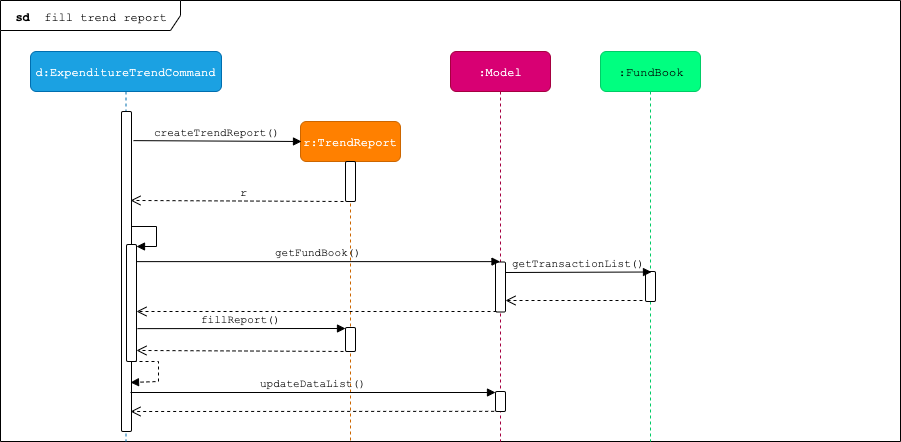

The diagram above was exported from draw.io. Its source (the exported page's mxGraphModel, read from the mxfile embedded in the PNG):
<mxGraphModel dx="772" dy="337" grid="1" gridSize="10" guides="1" tooltips="1" connect="1" arrows="1" fold="1" page="1" pageScale="1" pageWidth="850" pageHeight="1100" math="0" shadow="0">
  <root>
    <mxCell id="0" />
    <mxCell id="1" parent="0" />
    <mxCell id="lAFKInv3gpbGLQ7VZKK8-38" value="&lt;font face=&quot;Courier New&quot;&gt;&lt;b&gt;sd&lt;/b&gt;&amp;nbsp; fill trend report&lt;/font&gt;" style="shape=umlFrame;whiteSpace=wrap;html=1;width=180;height=30;" vertex="1" parent="1">
      <mxGeometry x="330" y="599" width="900" height="441" as="geometry" />
    </mxCell>
    <mxCell id="lAFKInv3gpbGLQ7VZKK8-42" value="d:ExpenditureTrendCommand" style="shape=umlLifeline;perimeter=lifelinePerimeter;whiteSpace=wrap;html=1;container=1;collapsible=0;recursiveResize=0;outlineConnect=0;rounded=1;comic=0;fontFamily=Courier New;fillColor=#1ba1e2;strokeColor=#006EAF;fontColor=#ffffff;" vertex="1" parent="1">
      <mxGeometry x="360" y="650" width="191" height="390" as="geometry" />
    </mxCell>
    <mxCell id="lAFKInv3gpbGLQ7VZKK8-81" value="" style="html=1;points=[];perimeter=orthogonalPerimeter;rounded=1;comic=0;fontFamily=Courier New;" vertex="1" parent="lAFKInv3gpbGLQ7VZKK8-42">
      <mxGeometry x="91" y="60" width="10" height="320" as="geometry" />
    </mxCell>
    <mxCell id="lAFKInv3gpbGLQ7VZKK8-47" value="r:TrendReport" style="shape=umlLifeline;perimeter=lifelinePerimeter;whiteSpace=wrap;html=1;container=1;collapsible=0;recursiveResize=0;outlineConnect=0;rounded=1;comic=0;fontFamily=Courier New;fillColor=#FF8000;strokeColor=#CC6600;fontColor=#ffffff;size=40;perimeterSpacing=0;" vertex="1" parent="1">
      <mxGeometry x="630" y="720" width="100" height="320" as="geometry" />
    </mxCell>
    <mxCell id="lAFKInv3gpbGLQ7VZKK8-55" value="" style="html=1;points=[];perimeter=orthogonalPerimeter;rounded=1;comic=0;fontFamily=Courier New;" vertex="1" parent="lAFKInv3gpbGLQ7VZKK8-47">
      <mxGeometry x="45" y="40" width="10" height="40" as="geometry" />
    </mxCell>
    <mxCell id="lAFKInv3gpbGLQ7VZKK8-101" value="" style="html=1;points=[];perimeter=orthogonalPerimeter;rounded=1;comic=0;fontFamily=Courier New;" vertex="1" parent="lAFKInv3gpbGLQ7VZKK8-47">
      <mxGeometry x="45" y="206" width="10" height="24" as="geometry" />
    </mxCell>
    <mxCell id="lAFKInv3gpbGLQ7VZKK8-54" value="createTrendReport()" style="html=1;verticalAlign=bottom;endArrow=block;fontFamily=Courier New;labelBackgroundColor=none;exitX=1.2;exitY=0.091;exitDx=0;exitDy=0;exitPerimeter=0;" edge="1" parent="1" source="lAFKInv3gpbGLQ7VZKK8-81">
      <mxGeometry width="80" relative="1" as="geometry">
        <mxPoint x="470" y="740" as="sourcePoint" />
        <mxPoint x="631" y="740" as="targetPoint" />
      </mxGeometry>
    </mxCell>
    <mxCell id="lAFKInv3gpbGLQ7VZKK8-56" value="" style="html=1;verticalAlign=bottom;endArrow=open;dashed=1;endSize=8;fontFamily=Courier New;entryX=0.9;entryY=0.278;entryDx=0;entryDy=0;entryPerimeter=0;" edge="1" parent="1" target="lAFKInv3gpbGLQ7VZKK8-81">
      <mxGeometry relative="1" as="geometry">
        <mxPoint x="673" y="800" as="sourcePoint" />
        <mxPoint x="470" y="800" as="targetPoint" />
      </mxGeometry>
    </mxCell>
    <mxCell id="lAFKInv3gpbGLQ7VZKK8-72" value="&lt;font face=&quot;Courier New&quot;&gt;r&lt;/font&gt;" style="text;html=1;resizable=0;points=[];align=center;verticalAlign=middle;labelBackgroundColor=#ffffff;" vertex="1" connectable="0" parent="lAFKInv3gpbGLQ7VZKK8-56">
      <mxGeometry x="-0.151" y="2" relative="1" as="geometry">
        <mxPoint x="-10" y="-12" as="offset" />
      </mxGeometry>
    </mxCell>
    <mxCell id="lAFKInv3gpbGLQ7VZKK8-76" value=":Model" style="shape=umlLifeline;perimeter=lifelinePerimeter;whiteSpace=wrap;html=1;container=1;collapsible=0;recursiveResize=0;outlineConnect=0;rounded=1;comic=0;fontFamily=Courier New;fillColor=#d80073;strokeColor=#A50040;fontColor=#ffffff;size=40;" vertex="1" parent="1">
      <mxGeometry x="780" y="650" width="100" height="390" as="geometry" />
    </mxCell>
    <mxCell id="lAFKInv3gpbGLQ7VZKK8-77" value="" style="html=1;points=[];perimeter=orthogonalPerimeter;rounded=1;comic=0;fontFamily=Courier New;" vertex="1" parent="lAFKInv3gpbGLQ7VZKK8-76">
      <mxGeometry x="45" y="340" width="10" height="20" as="geometry" />
    </mxCell>
    <mxCell id="lAFKInv3gpbGLQ7VZKK8-91" value="" style="html=1;points=[];perimeter=orthogonalPerimeter;rounded=1;comic=0;fontFamily=Courier New;" vertex="1" parent="lAFKInv3gpbGLQ7VZKK8-76">
      <mxGeometry x="45" y="210.5" width="10" height="50" as="geometry" />
    </mxCell>
    <mxCell id="lAFKInv3gpbGLQ7VZKK8-78" value="updateDataList()" style="html=1;verticalAlign=bottom;endArrow=block;fontFamily=Courier New;entryX=0;entryY=0;entryDx=0;entryDy=0;entryPerimeter=0;labelBackgroundColor=none;" edge="1" parent="1">
      <mxGeometry width="80" relative="1" as="geometry">
        <mxPoint x="460" y="991" as="sourcePoint" />
        <mxPoint x="825" y="991" as="targetPoint" />
      </mxGeometry>
    </mxCell>
    <mxCell id="lAFKInv3gpbGLQ7VZKK8-79" value="" style="html=1;verticalAlign=bottom;endArrow=open;dashed=1;endSize=8;fontFamily=Courier New;exitX=0.067;exitY=1.017;exitDx=0;exitDy=0;exitPerimeter=0;" edge="1" parent="1">
      <mxGeometry relative="1" as="geometry">
        <mxPoint x="823.6700000000001" y="1009.84" as="sourcePoint" />
        <mxPoint x="460" y="1010" as="targetPoint" />
      </mxGeometry>
    </mxCell>
    <mxCell id="lAFKInv3gpbGLQ7VZKK8-84" value="" style="html=1;points=[];perimeter=orthogonalPerimeter;rounded=1;comic=0;fontFamily=Courier New;" vertex="1" parent="1">
      <mxGeometry x="456" y="843" width="10" height="117" as="geometry" />
    </mxCell>
    <mxCell id="lAFKInv3gpbGLQ7VZKK8-87" value=":FundBook" style="shape=umlLifeline;perimeter=lifelinePerimeter;whiteSpace=wrap;html=1;container=1;collapsible=0;recursiveResize=0;outlineConnect=0;rounded=1;comic=0;fontFamily=Courier New;fillColor=#00FF80;strokeColor=#00CC66;size=40;" vertex="1" parent="1">
      <mxGeometry x="930" y="650" width="100" height="390" as="geometry" />
    </mxCell>
    <mxCell id="lAFKInv3gpbGLQ7VZKK8-88" value="" style="html=1;points=[];perimeter=orthogonalPerimeter;rounded=1;comic=0;fontFamily=Courier New;" vertex="1" parent="lAFKInv3gpbGLQ7VZKK8-87">
      <mxGeometry x="45" y="220" width="10" height="30" as="geometry" />
    </mxCell>
    <mxCell id="lAFKInv3gpbGLQ7VZKK8-89" value="getFundBook()" style="html=1;verticalAlign=bottom;endArrow=block;fontFamily=Courier New;labelBackgroundColor=none;exitX=1.2;exitY=0.091;exitDx=0;exitDy=0;exitPerimeter=0;" edge="1" parent="1" target="lAFKInv3gpbGLQ7VZKK8-76">
      <mxGeometry width="80" relative="1" as="geometry">
        <mxPoint x="466" y="860.1199999999999" as="sourcePoint" />
        <mxPoint x="634" y="861" as="targetPoint" />
      </mxGeometry>
    </mxCell>
    <mxCell id="lAFKInv3gpbGLQ7VZKK8-90" value="getTransactionList()" style="html=1;verticalAlign=bottom;endArrow=block;fontFamily=Courier New;labelBackgroundColor=none;exitX=0.9;exitY=0.19;exitDx=0;exitDy=0;exitPerimeter=0;" edge="1" parent="1">
      <mxGeometry width="80" relative="1" as="geometry">
        <mxPoint x="835" y="871" as="sourcePoint" />
        <mxPoint x="981" y="870.5" as="targetPoint" />
      </mxGeometry>
    </mxCell>
    <mxCell id="lAFKInv3gpbGLQ7VZKK8-92" value="" style="html=1;verticalAlign=bottom;endArrow=open;dashed=1;endSize=8;fontFamily=Courier New;entryX=1;entryY=0.77;entryDx=0;entryDy=0;entryPerimeter=0;" edge="1" parent="1" target="lAFKInv3gpbGLQ7VZKK8-91">
      <mxGeometry relative="1" as="geometry">
        <mxPoint x="972" y="899" as="sourcePoint" />
        <mxPoint x="835" y="900" as="targetPoint" />
      </mxGeometry>
    </mxCell>
    <mxCell id="lAFKInv3gpbGLQ7VZKK8-96" value="" style="html=1;verticalAlign=bottom;endArrow=open;dashed=1;endSize=8;fontFamily=Courier New;" edge="1" parent="1" target="lAFKInv3gpbGLQ7VZKK8-84">
      <mxGeometry relative="1" as="geometry">
        <mxPoint x="826" y="910" as="sourcePoint" />
        <mxPoint x="689" y="910" as="targetPoint" />
      </mxGeometry>
    </mxCell>
    <mxCell id="lAFKInv3gpbGLQ7VZKK8-102" value="fillReport()" style="html=1;verticalAlign=bottom;endArrow=block;fontFamily=Courier New;labelBackgroundColor=none;exitX=1.2;exitY=0.091;exitDx=0;exitDy=0;exitPerimeter=0;entryX=0;entryY=0.1;entryDx=0;entryDy=0;entryPerimeter=0;" edge="1" parent="1">
      <mxGeometry width="80" relative="1" as="geometry">
        <mxPoint x="467" y="927.1199999999999" as="sourcePoint" />
        <mxPoint x="675" y="927" as="targetPoint" />
      </mxGeometry>
    </mxCell>
    <mxCell id="lAFKInv3gpbGLQ7VZKK8-103" value="" style="html=1;verticalAlign=bottom;endArrow=open;dashed=1;endSize=8;fontFamily=Courier New;entryX=0.9;entryY=0.278;entryDx=0;entryDy=0;entryPerimeter=0;" edge="1" parent="1">
      <mxGeometry relative="1" as="geometry">
        <mxPoint x="679" y="950" as="sourcePoint" />
        <mxPoint x="466" y="948.96" as="targetPoint" />
      </mxGeometry>
    </mxCell>
    <mxCell id="lAFKInv3gpbGLQ7VZKK8-105" value="" style="edgeStyle=orthogonalEdgeStyle;html=1;align=left;spacingLeft=2;endArrow=block;rounded=0;entryX=1;entryY=0;strokeColor=#000000;fontFamily=Courier New;fillColor=#ffe6cc;" edge="1" parent="1">
      <mxGeometry x="1" y="511" relative="1" as="geometry">
        <mxPoint x="461" y="825" as="sourcePoint" />
        <Array as="points">
          <mxPoint x="486" y="825" />
        </Array>
        <mxPoint x="-138" y="-19" as="offset" />
        <mxPoint x="466" y="845" as="targetPoint" />
      </mxGeometry>
    </mxCell>
    <mxCell id="lAFKInv3gpbGLQ7VZKK8-106" value="" style="edgeStyle=orthogonalEdgeStyle;html=1;align=left;spacingLeft=2;endArrow=block;rounded=0;entryX=1.2;entryY=0.847;strokeColor=#000000;fontFamily=Courier New;fillColor=#ffe6cc;entryDx=0;entryDy=0;entryPerimeter=0;dashed=1;" edge="1" parent="1">
      <mxGeometry x="1" y="511" relative="1" as="geometry">
        <mxPoint x="463" y="960" as="sourcePoint" />
        <Array as="points">
          <mxPoint x="488" y="960" />
          <mxPoint x="488" y="980" />
        </Array>
        <mxPoint x="-138" y="-19" as="offset" />
        <mxPoint x="460" y="981" as="targetPoint" />
      </mxGeometry>
    </mxCell>
  </root>
</mxGraphModel>